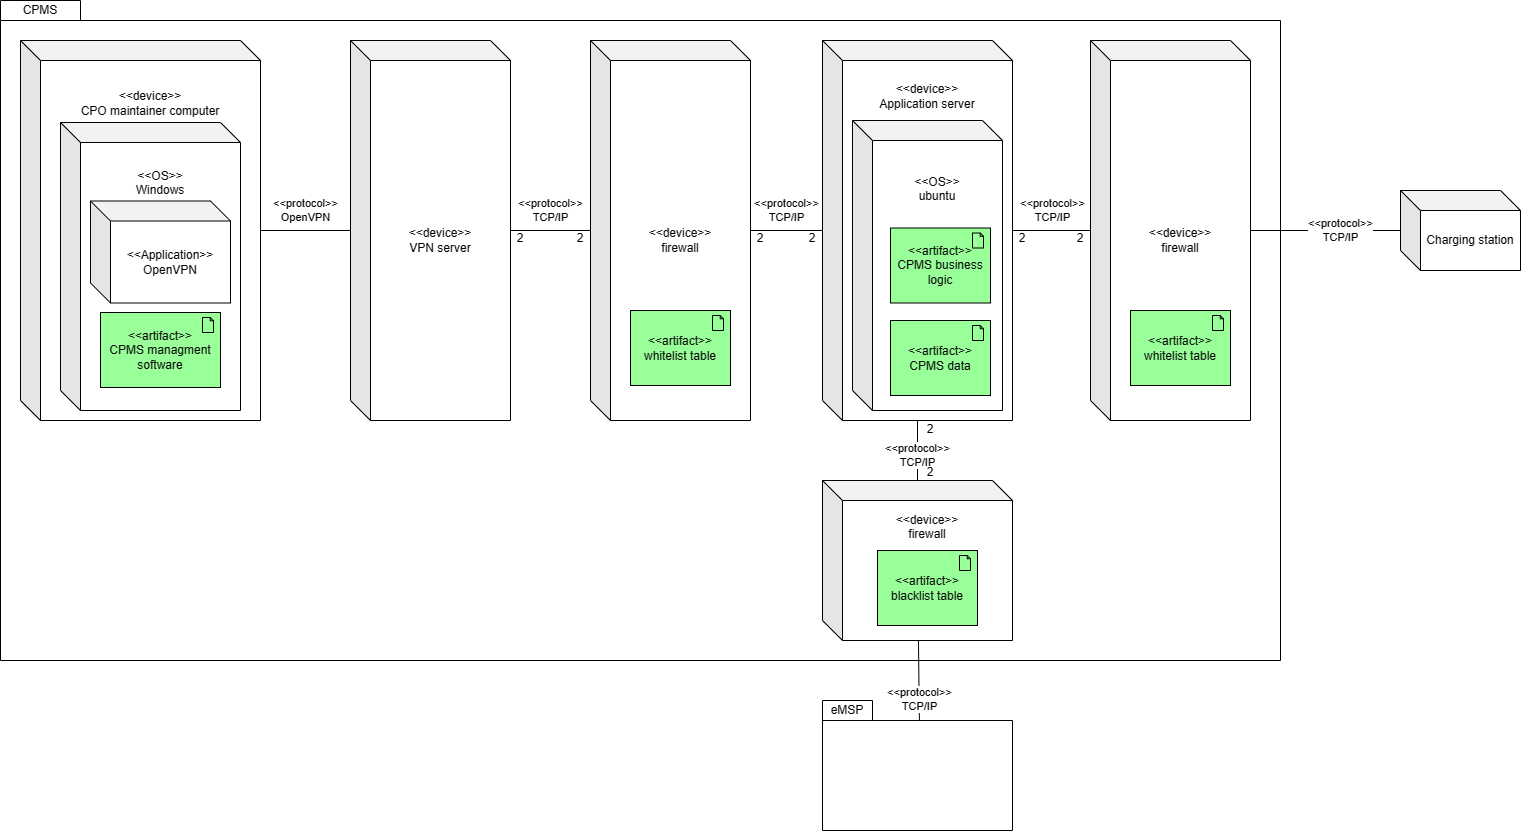

The diagram above was exported from draw.io. Its source (the exported page's mxGraphModel, read from the mxfile embedded in the PNG):
<mxGraphModel dx="2707" dy="855" grid="1" gridSize="10" guides="1" tooltips="1" connect="1" arrows="1" fold="1" page="1" pageScale="1" pageWidth="827" pageHeight="1169" math="0" shadow="0">
  <root>
    <mxCell id="NQGu8cvcq4mUIKBudTOV-0" />
    <mxCell id="NQGu8cvcq4mUIKBudTOV-1" parent="NQGu8cvcq4mUIKBudTOV-0" />
    <mxCell id="NQGu8cvcq4mUIKBudTOV-2" value="" style="shape=folder;fontStyle=1;spacingTop=10;tabWidth=80;tabHeight=20;tabPosition=left;html=1;" parent="NQGu8cvcq4mUIKBudTOV-1" vertex="1">
      <mxGeometry x="-780" y="130" width="1280" height="660" as="geometry" />
    </mxCell>
    <mxCell id="NQGu8cvcq4mUIKBudTOV-5" value="&amp;lt;&amp;lt;device&amp;gt;&amp;gt;&lt;br&gt;Application server&lt;br&gt;&lt;br&gt;&lt;br&gt;&lt;br&gt;&lt;br&gt;&lt;br&gt;&lt;br&gt;&lt;br&gt;&lt;br&gt;&lt;br&gt;&lt;br&gt;&lt;br&gt;&lt;br&gt;&lt;br&gt;&lt;br&gt;&lt;br&gt;&lt;br&gt;&lt;br&gt;&lt;br&gt;&lt;br&gt;&lt;br&gt;" style="shape=cube;whiteSpace=wrap;html=1;boundedLbl=1;backgroundOutline=1;darkOpacity=0.05;darkOpacity2=0.1;" parent="NQGu8cvcq4mUIKBudTOV-1" vertex="1">
      <mxGeometry x="42" y="170" width="190" height="380" as="geometry" />
    </mxCell>
    <mxCell id="NQGu8cvcq4mUIKBudTOV-10" value="CPMS" style="text;html=1;strokeColor=none;fillColor=none;align=center;verticalAlign=middle;whiteSpace=wrap;rounded=0;" parent="NQGu8cvcq4mUIKBudTOV-1" vertex="1">
      <mxGeometry x="-780" y="130" width="80" height="20" as="geometry" />
    </mxCell>
    <mxCell id="NQGu8cvcq4mUIKBudTOV-11" value="" style="shape=folder;fontStyle=1;spacingTop=10;tabWidth=50;tabHeight=20;tabPosition=left;html=1;" parent="NQGu8cvcq4mUIKBudTOV-1" vertex="1">
      <mxGeometry x="42" y="830" width="190" height="130" as="geometry" />
    </mxCell>
    <mxCell id="NQGu8cvcq4mUIKBudTOV-12" value="eMSP" style="text;html=1;strokeColor=none;fillColor=none;align=center;verticalAlign=middle;whiteSpace=wrap;rounded=0;" parent="NQGu8cvcq4mUIKBudTOV-1" vertex="1">
      <mxGeometry x="42" y="830" width="50" height="20" as="geometry" />
    </mxCell>
    <mxCell id="NQGu8cvcq4mUIKBudTOV-14" value="&amp;lt;&amp;lt;device&amp;gt;&amp;gt;&lt;br&gt;CPO maintainer computer&lt;br&gt;&lt;br&gt;&lt;br&gt;&lt;br&gt;&lt;br&gt;&lt;br&gt;&lt;br&gt;&lt;br&gt;&lt;br&gt;&lt;br&gt;&lt;br&gt;&lt;br&gt;&lt;br&gt;&lt;br&gt;&lt;br&gt;&lt;br&gt;&lt;br&gt;&lt;br&gt;&lt;br&gt;&lt;br&gt;" style="shape=cube;whiteSpace=wrap;html=1;boundedLbl=1;backgroundOutline=1;darkOpacity=0.05;darkOpacity2=0.1;" parent="NQGu8cvcq4mUIKBudTOV-1" vertex="1">
      <mxGeometry x="-760" y="170" width="240" height="380" as="geometry" />
    </mxCell>
    <mxCell id="NQGu8cvcq4mUIKBudTOV-15" value="&amp;lt;&amp;lt;OS&amp;gt;&amp;gt;&lt;br&gt;Windows&lt;br&gt;&lt;br&gt;&lt;br&gt;&lt;br&gt;&lt;br&gt;&lt;br&gt;&lt;br&gt;&lt;br&gt;&lt;br&gt;&lt;br&gt;&lt;br&gt;&lt;br&gt;&lt;br&gt;&lt;br&gt;" style="shape=cube;whiteSpace=wrap;html=1;boundedLbl=1;backgroundOutline=1;darkOpacity=0.05;darkOpacity2=0.1;" parent="NQGu8cvcq4mUIKBudTOV-1" vertex="1">
      <mxGeometry x="-720" y="252" width="180" height="288" as="geometry" />
    </mxCell>
    <mxCell id="NQGu8cvcq4mUIKBudTOV-17" value="&amp;lt;&amp;lt;OS&amp;gt;&amp;gt;&lt;br&gt;ubuntu&lt;br&gt;&lt;br&gt;&lt;br&gt;&lt;br&gt;&lt;br&gt;&lt;br&gt;&lt;br&gt;&lt;br&gt;&lt;br&gt;&lt;br&gt;&lt;br&gt;&lt;br&gt;&lt;br&gt;" style="shape=cube;whiteSpace=wrap;html=1;boundedLbl=1;backgroundOutline=1;darkOpacity=0.05;darkOpacity2=0.1;" parent="NQGu8cvcq4mUIKBudTOV-1" vertex="1">
      <mxGeometry x="72" y="250" width="150" height="290" as="geometry" />
    </mxCell>
    <mxCell id="NQGu8cvcq4mUIKBudTOV-19" value="&amp;lt;&amp;lt;artifact&amp;gt;&amp;gt;&lt;br style=&quot;border-color: var(--border-color);&quot;&gt;CPMS managment software" style="html=1;outlineConnect=0;whiteSpace=wrap;fillColor=#99ff99;shape=mxgraph.archimate.application;appType=artifact" parent="NQGu8cvcq4mUIKBudTOV-1" vertex="1">
      <mxGeometry x="-680" y="442" width="120" height="75" as="geometry" />
    </mxCell>
    <mxCell id="NQGu8cvcq4mUIKBudTOV-20" value="&amp;lt;&amp;lt;artifact&amp;gt;&amp;gt;&lt;br style=&quot;border-color: var(--border-color);&quot;&gt;CPMS business logic" style="html=1;outlineConnect=0;whiteSpace=wrap;fillColor=#99ff99;shape=mxgraph.archimate.application;appType=artifact" parent="NQGu8cvcq4mUIKBudTOV-1" vertex="1">
      <mxGeometry x="110" y="357.5" width="100" height="75" as="geometry" />
    </mxCell>
    <mxCell id="NQGu8cvcq4mUIKBudTOV-21" value="Charging station" style="shape=cube;whiteSpace=wrap;html=1;boundedLbl=1;backgroundOutline=1;darkOpacity=0.05;darkOpacity2=0.1;" parent="NQGu8cvcq4mUIKBudTOV-1" vertex="1">
      <mxGeometry x="620" y="320" width="120" height="80" as="geometry" />
    </mxCell>
    <mxCell id="NQGu8cvcq4mUIKBudTOV-22" value="&amp;lt;&amp;lt;protocol&amp;gt;&amp;gt;&lt;br&gt;TCP/IP" style="endArrow=none;html=1;rounded=0;" parent="NQGu8cvcq4mUIKBudTOV-1" source="NQGu8cvcq4mUIKBudTOV-21" target="NQGu8cvcq4mUIKBudTOV-30" edge="1">
      <mxGeometry x="-0.2" width="50" height="50" relative="1" as="geometry">
        <mxPoint x="-293.90999999999997" y="792" as="sourcePoint" />
        <mxPoint x="-278" y="522" as="targetPoint" />
        <mxPoint as="offset" />
      </mxGeometry>
    </mxCell>
    <mxCell id="NQGu8cvcq4mUIKBudTOV-25" value="&amp;lt;&amp;lt;protocol&amp;gt;&amp;gt;&lt;br&gt;TCP/IP" style="endArrow=none;html=1;rounded=0;" parent="NQGu8cvcq4mUIKBudTOV-1" source="NQGu8cvcq4mUIKBudTOV-30" target="NQGu8cvcq4mUIKBudTOV-5" edge="1">
      <mxGeometry y="-20" width="50" height="50" relative="1" as="geometry">
        <mxPoint x="-178" y="395.25" as="sourcePoint" />
        <mxPoint x="2" y="381.75" as="targetPoint" />
        <mxPoint as="offset" />
      </mxGeometry>
    </mxCell>
    <mxCell id="NQGu8cvcq4mUIKBudTOV-27" value="&amp;lt;&amp;lt;device&amp;gt;&amp;gt;&lt;br&gt;firewall" style="shape=cube;whiteSpace=wrap;html=1;boundedLbl=1;backgroundOutline=1;darkOpacity=0.05;darkOpacity2=0.1;" parent="NQGu8cvcq4mUIKBudTOV-1" vertex="1">
      <mxGeometry x="-190" y="170" width="160" height="380" as="geometry" />
    </mxCell>
    <mxCell id="NQGu8cvcq4mUIKBudTOV-28" value="&amp;lt;&amp;lt;protocol&amp;gt;&amp;gt;&lt;br style=&quot;border-color: var(--border-color);&quot;&gt;TCP/IP" style="endArrow=none;html=1;rounded=0;" parent="NQGu8cvcq4mUIKBudTOV-1" source="NQGu8cvcq4mUIKBudTOV-5" target="NQGu8cvcq4mUIKBudTOV-27" edge="1">
      <mxGeometry y="-20" width="50" height="50" relative="1" as="geometry">
        <mxPoint x="-10" y="360.6808510638298" as="sourcePoint" />
        <mxPoint x="290" y="372" as="targetPoint" />
        <mxPoint as="offset" />
      </mxGeometry>
    </mxCell>
    <mxCell id="NQGu8cvcq4mUIKBudTOV-29" value="&amp;lt;&amp;lt;artifact&amp;gt;&amp;gt;&lt;br style=&quot;border-color: var(--border-color);&quot;&gt;whitelist table" style="html=1;outlineConnect=0;whiteSpace=wrap;fillColor=#99ff99;shape=mxgraph.archimate.application;appType=artifact" parent="NQGu8cvcq4mUIKBudTOV-1" vertex="1">
      <mxGeometry x="-150" y="440" width="100" height="75" as="geometry" />
    </mxCell>
    <mxCell id="NQGu8cvcq4mUIKBudTOV-30" value="&amp;lt;&amp;lt;device&amp;gt;&amp;gt;&lt;br&gt;firewall" style="shape=cube;whiteSpace=wrap;html=1;boundedLbl=1;backgroundOutline=1;darkOpacity=0.05;darkOpacity2=0.1;" parent="NQGu8cvcq4mUIKBudTOV-1" vertex="1">
      <mxGeometry x="310" y="170" width="160" height="380" as="geometry" />
    </mxCell>
    <mxCell id="NQGu8cvcq4mUIKBudTOV-31" value="&amp;lt;&amp;lt;artifact&amp;gt;&amp;gt;&lt;br style=&quot;border-color: var(--border-color);&quot;&gt;whitelist table" style="html=1;outlineConnect=0;whiteSpace=wrap;fillColor=#99ff99;shape=mxgraph.archimate.application;appType=artifact" parent="NQGu8cvcq4mUIKBudTOV-1" vertex="1">
      <mxGeometry x="350" y="440" width="100" height="75" as="geometry" />
    </mxCell>
    <mxCell id="NQGu8cvcq4mUIKBudTOV-32" value="&amp;lt;&amp;lt;protocol&amp;gt;&amp;gt;&lt;br&gt;TCP/IP" style="endArrow=none;html=1;rounded=0;entryX=0.51;entryY=0.156;entryDx=0;entryDy=0;entryPerimeter=0;" parent="NQGu8cvcq4mUIKBudTOV-1" source="GgqvwQ7Bia7Ww2E061Pk-3" target="NQGu8cvcq4mUIKBudTOV-11" edge="1">
      <mxGeometry x="0.44" width="50" height="50" relative="1" as="geometry">
        <mxPoint x="352" y="928" as="sourcePoint" />
        <mxPoint x="352" y="785" as="targetPoint" />
        <mxPoint y="1" as="offset" />
      </mxGeometry>
    </mxCell>
    <mxCell id="GgqvwQ7Bia7Ww2E061Pk-0" value="&amp;lt;&amp;lt;artifact&amp;gt;&amp;gt;&lt;br style=&quot;border-color: var(--border-color);&quot;&gt;CPMS data" style="html=1;outlineConnect=0;whiteSpace=wrap;fillColor=#99ff99;shape=mxgraph.archimate.application;appType=artifact" parent="NQGu8cvcq4mUIKBudTOV-1" vertex="1">
      <mxGeometry x="110" y="450" width="100" height="75" as="geometry" />
    </mxCell>
    <mxCell id="GgqvwQ7Bia7Ww2E061Pk-3" value="&amp;lt;&amp;lt;device&amp;gt;&amp;gt;&lt;br&gt;firewall&lt;br&gt;&lt;br&gt;&lt;br&gt;&lt;br&gt;&lt;br&gt;&lt;br&gt;&lt;br&gt;" style="shape=cube;whiteSpace=wrap;html=1;boundedLbl=1;backgroundOutline=1;darkOpacity=0.05;darkOpacity2=0.1;" parent="NQGu8cvcq4mUIKBudTOV-1" vertex="1">
      <mxGeometry x="42" y="610" width="190" height="160" as="geometry" />
    </mxCell>
    <mxCell id="GgqvwQ7Bia7Ww2E061Pk-4" value="&amp;lt;&amp;lt;artifact&amp;gt;&amp;gt;&lt;br style=&quot;border-color: var(--border-color);&quot;&gt;blacklist table" style="html=1;outlineConnect=0;whiteSpace=wrap;fillColor=#99ff99;shape=mxgraph.archimate.application;appType=artifact" parent="NQGu8cvcq4mUIKBudTOV-1" vertex="1">
      <mxGeometry x="97" y="680" width="100" height="75" as="geometry" />
    </mxCell>
    <mxCell id="GgqvwQ7Bia7Ww2E061Pk-7" value="&amp;lt;&amp;lt;protocol&amp;gt;&amp;gt;&lt;br&gt;TCP/IP" style="endArrow=none;html=1;rounded=0;" parent="NQGu8cvcq4mUIKBudTOV-1" source="NQGu8cvcq4mUIKBudTOV-5" target="GgqvwQ7Bia7Ww2E061Pk-3" edge="1">
      <mxGeometry x="0.1429" width="50" height="50" relative="1" as="geometry">
        <mxPoint x="146.84210526315792" y="830" as="sourcePoint" />
        <mxPoint x="150" y="1010" as="targetPoint" />
        <mxPoint as="offset" />
      </mxGeometry>
    </mxCell>
    <mxCell id="o00dZe_3YYqL15RT-Rbd-0" value="&amp;lt;&amp;lt;device&amp;gt;&amp;gt;&lt;br&gt;VPN server" style="shape=cube;whiteSpace=wrap;html=1;boundedLbl=1;backgroundOutline=1;darkOpacity=0.05;darkOpacity2=0.1;" vertex="1" parent="NQGu8cvcq4mUIKBudTOV-1">
      <mxGeometry x="-430" y="170" width="160" height="380" as="geometry" />
    </mxCell>
    <mxCell id="o00dZe_3YYqL15RT-Rbd-2" value="&amp;lt;&amp;lt;protocol&amp;gt;&amp;gt;&lt;br style=&quot;border-color: var(--border-color);&quot;&gt;OpenVPN" style="endArrow=none;html=1;rounded=0;" edge="1" parent="NQGu8cvcq4mUIKBudTOV-1" source="o00dZe_3YYqL15RT-Rbd-0" target="NQGu8cvcq4mUIKBudTOV-14">
      <mxGeometry y="-20" width="50" height="50" relative="1" as="geometry">
        <mxPoint x="92" y="370" as="sourcePoint" />
        <mxPoint x="20" y="370" as="targetPoint" />
        <mxPoint as="offset" />
      </mxGeometry>
    </mxCell>
    <mxCell id="o00dZe_3YYqL15RT-Rbd-3" value="&amp;lt;&amp;lt;protocol&amp;gt;&amp;gt;&lt;br style=&quot;border-color: var(--border-color);&quot;&gt;TCP/IP" style="endArrow=none;html=1;rounded=0;" edge="1" parent="NQGu8cvcq4mUIKBudTOV-1" source="o00dZe_3YYqL15RT-Rbd-0" target="NQGu8cvcq4mUIKBudTOV-27">
      <mxGeometry y="20" width="50" height="50" relative="1" as="geometry">
        <mxPoint x="-420" y="370" as="sourcePoint" />
        <mxPoint x="-510" y="370" as="targetPoint" />
        <mxPoint as="offset" />
      </mxGeometry>
    </mxCell>
    <mxCell id="o00dZe_3YYqL15RT-Rbd-4" value="&amp;lt;&amp;lt;Application&amp;gt;&amp;gt;&lt;br&gt;OpenVPN" style="shape=cube;whiteSpace=wrap;html=1;boundedLbl=1;backgroundOutline=1;darkOpacity=0.05;darkOpacity2=0.1;" vertex="1" parent="NQGu8cvcq4mUIKBudTOV-1">
      <mxGeometry x="-690" y="330.5" width="140" height="102" as="geometry" />
    </mxCell>
    <mxCell id="Ask4ioFebOjXnFapG0Rc-1" value="2" style="text;html=1;strokeColor=none;fillColor=none;align=center;verticalAlign=middle;whiteSpace=wrap;rounded=0;" vertex="1" parent="NQGu8cvcq4mUIKBudTOV-1">
      <mxGeometry x="-270" y="360" width="20" height="17" as="geometry" />
    </mxCell>
    <mxCell id="Ask4ioFebOjXnFapG0Rc-2" value="2" style="text;html=1;strokeColor=none;fillColor=none;align=center;verticalAlign=middle;whiteSpace=wrap;rounded=0;" vertex="1" parent="NQGu8cvcq4mUIKBudTOV-1">
      <mxGeometry x="-210" y="360" width="20" height="17" as="geometry" />
    </mxCell>
    <mxCell id="Ask4ioFebOjXnFapG0Rc-3" value="2" style="text;html=1;strokeColor=none;fillColor=none;align=center;verticalAlign=middle;whiteSpace=wrap;rounded=0;" vertex="1" parent="NQGu8cvcq4mUIKBudTOV-1">
      <mxGeometry x="-30" y="360" width="20" height="17" as="geometry" />
    </mxCell>
    <mxCell id="Ask4ioFebOjXnFapG0Rc-4" value="2" style="text;html=1;strokeColor=none;fillColor=none;align=center;verticalAlign=middle;whiteSpace=wrap;rounded=0;" vertex="1" parent="NQGu8cvcq4mUIKBudTOV-1">
      <mxGeometry x="22" y="360" width="20" height="17" as="geometry" />
    </mxCell>
    <mxCell id="Ask4ioFebOjXnFapG0Rc-5" value="2" style="text;html=1;strokeColor=none;fillColor=none;align=center;verticalAlign=middle;whiteSpace=wrap;rounded=0;" vertex="1" parent="NQGu8cvcq4mUIKBudTOV-1">
      <mxGeometry x="140" y="550" width="20" height="17" as="geometry" />
    </mxCell>
    <mxCell id="Ask4ioFebOjXnFapG0Rc-6" value="2" style="text;html=1;strokeColor=none;fillColor=none;align=center;verticalAlign=middle;whiteSpace=wrap;rounded=0;" vertex="1" parent="NQGu8cvcq4mUIKBudTOV-1">
      <mxGeometry x="140" y="593" width="20" height="17" as="geometry" />
    </mxCell>
    <mxCell id="Ask4ioFebOjXnFapG0Rc-7" value="2" style="text;html=1;strokeColor=none;fillColor=none;align=center;verticalAlign=middle;whiteSpace=wrap;rounded=0;" vertex="1" parent="NQGu8cvcq4mUIKBudTOV-1">
      <mxGeometry x="232" y="360" width="20" height="17" as="geometry" />
    </mxCell>
    <mxCell id="Ask4ioFebOjXnFapG0Rc-8" value="2" style="text;html=1;strokeColor=none;fillColor=none;align=center;verticalAlign=middle;whiteSpace=wrap;rounded=0;" vertex="1" parent="NQGu8cvcq4mUIKBudTOV-1">
      <mxGeometry x="290" y="360" width="20" height="17" as="geometry" />
    </mxCell>
  </root>
</mxGraphModel>